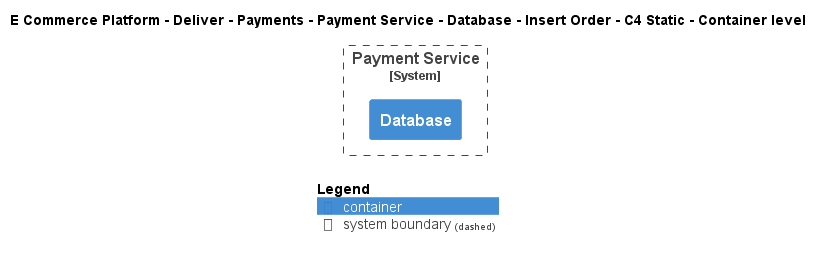

The diagram above was rendered by PlantUML. Its source (embedded in the PNG):
@startuml
!include ..\..\..\..\..\..\..\..\..\.c4s\C4_Container.puml

AddElementTag("c4interflow:lifecycle:new", $bgColor=green, $fontColor=#ffffff, $borderColor=green, $shadowing="False")
AddElementTag("c4interflow:lifecycle:changed", $bgColor=orange, $fontColor=#ffffff, $borderColor=orange, $shadowing="False")
AddElementTag("c4interflow:lifecycle:removed", $bgColor=red, $fontColor=#ffffff, $borderColor=red, $shadowing="False")

AddRelTag("c4interflow:lifecycle:new", $textColor=green, $lineColor=green)
AddRelTag("c4interflow:lifecycle:changed", $textColor=orange, $lineColor=orange)
AddRelTag("c4interflow:lifecycle:removed", $textColor=red, $lineColor=red)

SHOW_PERSON_PORTRAIT()
LAYOUT_TOP_DOWN()

skinparam linetype polyline

title E Commerce Platform - Deliver - Payments - Payment Service - Database - Insert Order - C4 Static - Container level


System_Boundary(ECommercePlatform.Deliver.Payments.SoftwareSystems.PaymentService, "Payment Service") {
    Container(ECommercePlatform.Deliver.Payments.SoftwareSystems.PaymentService.Containers.Database, "Database", "", "")
}



SHOW_LEGEND()
@enduml